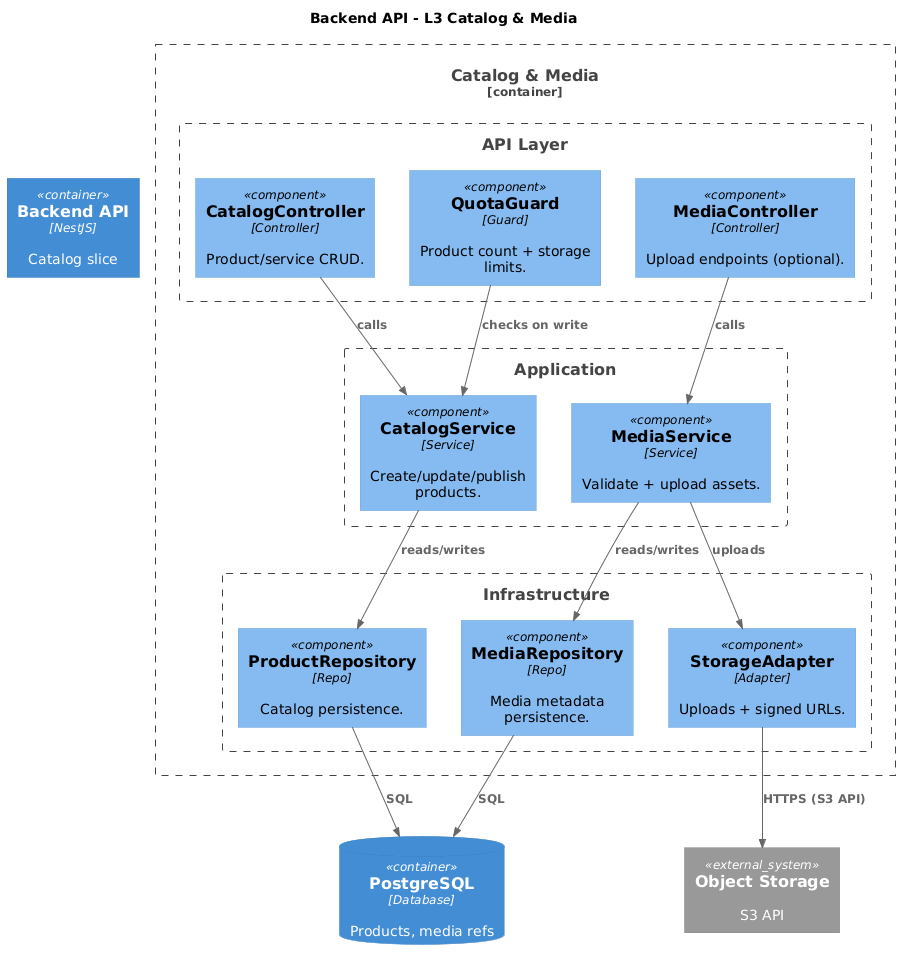

The diagram above was rendered by PlantUML. Its source (embedded in the PNG):
@startuml Backend_L3_CatalogMedia
!includeurl https://raw.githubusercontent.com/plantuml-stdlib/C4-PlantUML/master/C4_Component.puml
title Backend API - L3 Catalog & Media

Container(api, "Backend API", "NestJS", "Catalog slice")
ContainerDb(db, "PostgreSQL", "Database", "Products, media refs")
System_Ext(storage, "Object Storage", "S3 API")

Container_Boundary(b, "Catalog & Media") {
  Boundary(apiLayer, "API Layer") {
    Component(CatalogController, "CatalogController", "Controller", "Product/service CRUD.")
    Component(MediaController, "MediaController", "Controller", "Upload endpoints (optional).")
    Component(QuotaGuard, "QuotaGuard", "Guard", "Product count + storage limits.")
  }
  Boundary(appLayer, "Application") {
    Component(CatalogService, "CatalogService", "Service", "Create/update/publish products.")
    Component(MediaService, "MediaService", "Service", "Validate + upload assets.")
  }
  Boundary(infra, "Infrastructure") {
    Component(ProductRepo, "ProductRepository", "Repo", "Catalog persistence.")
    Component(MediaRepo, "MediaRepository", "Repo", "Media metadata persistence.")
    Component(StorageAdapter, "StorageAdapter", "Adapter", "Uploads + signed URLs.")
  }
}

Rel(CatalogController, CatalogService, "calls")
Rel(MediaController, MediaService, "calls")
Rel(QuotaGuard, CatalogService, "checks on write")
Rel(CatalogService, ProductRepo, "reads/writes")
Rel(MediaService, MediaRepo, "reads/writes")
Rel(MediaService, StorageAdapter, "uploads")
Rel(ProductRepo, db, "SQL")
Rel(MediaRepo, db, "SQL")
Rel(StorageAdapter, storage, "HTTPS (S3 API)")

@enduml